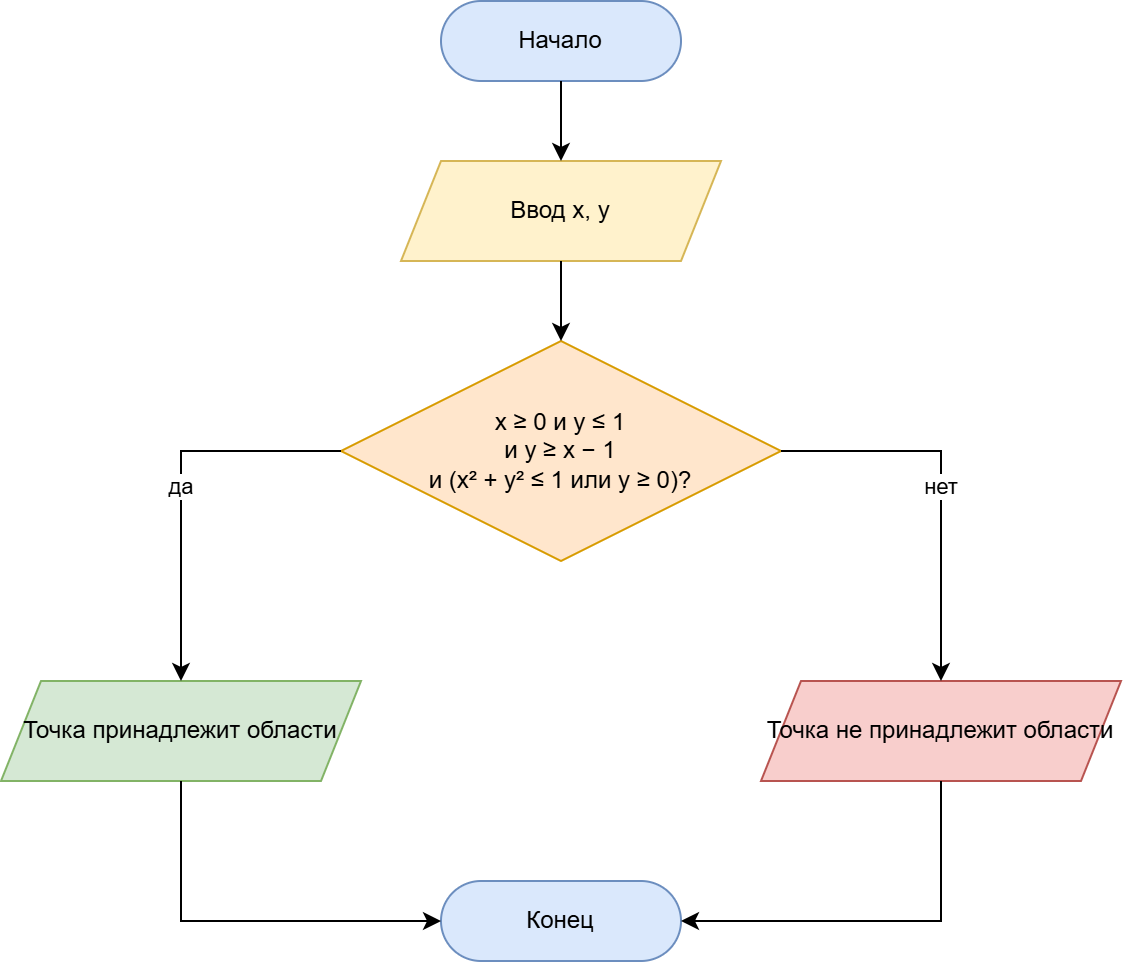

The diagram above was exported from draw.io. Its source (the exported page's mxGraphModel, read from the mxfile embedded in the PNG):
<mxGraphModel dx="1857" dy="664" grid="1" gridSize="10" guides="1" tooltips="1" connect="1" arrows="1" fold="1" page="1" pageScale="1" pageWidth="827" pageHeight="1169" math="0" shadow="0">
  <root>
    <mxCell id="0" />
    <mxCell id="1" parent="0" />
    <mxCell id="vv_Nu-Z8F1OiS6k_Fa7N-20" parent="1" style="rounded=1;arcSize=50;whiteSpace=wrap;html=1;fillColor=#dae8fc;strokeColor=#6c8ebf;" value="Начало" vertex="1">
      <mxGeometry height="40" width="120" x="20" y="130" as="geometry" />
    </mxCell>
    <mxCell id="vv_Nu-Z8F1OiS6k_Fa7N-21" parent="1" style="shape=parallelogram;perimeter=parallelogramPerimeter;whiteSpace=wrap;html=1;fixedSize=1;fillColor=#fff2cc;strokeColor=#d6b656;" value="Ввод x, y" vertex="1">
      <mxGeometry height="50" width="160" y="210" as="geometry" />
    </mxCell>
    <mxCell id="vv_Nu-Z8F1OiS6k_Fa7N-22" parent="1" style="rhombus;whiteSpace=wrap;html=1;fillColor=#ffe6cc;strokeColor=#d79b00;" value="x ≥ 0 и y ≤ 1&lt;br&gt;и y ≥ x − 1&lt;br&gt;и (x² + y² ≤ 1 или y ≥ 0)?" vertex="1">
      <mxGeometry height="110" width="220" x="-30" y="300" as="geometry" />
    </mxCell>
    <mxCell id="vv_Nu-Z8F1OiS6k_Fa7N-23" parent="1" style="shape=parallelogram;perimeter=parallelogramPerimeter;whiteSpace=wrap;html=1;fixedSize=1;fillColor=#d5e8d4;strokeColor=#82b366;" value="Точка принадлежит области" vertex="1">
      <mxGeometry height="50" width="180" x="-200" y="470" as="geometry" />
    </mxCell>
    <mxCell id="vv_Nu-Z8F1OiS6k_Fa7N-24" parent="1" style="shape=parallelogram;perimeter=parallelogramPerimeter;whiteSpace=wrap;html=1;fixedSize=1;fillColor=#f8cecc;strokeColor=#b85450;" value="Точка не принадлежит области" vertex="1">
      <mxGeometry height="50" width="180" x="180" y="470" as="geometry" />
    </mxCell>
    <mxCell id="vv_Nu-Z8F1OiS6k_Fa7N-25" parent="1" style="rounded=1;arcSize=50;whiteSpace=wrap;html=1;fillColor=#dae8fc;strokeColor=#6c8ebf;" value="Конец" vertex="1">
      <mxGeometry height="40" width="120" x="20" y="570" as="geometry" />
    </mxCell>
    <mxCell id="vv_Nu-Z8F1OiS6k_Fa7N-26" edge="1" parent="1" source="vv_Nu-Z8F1OiS6k_Fa7N-20" style="edgeStyle=orthogonalEdgeStyle;rounded=0;html=1;" target="vv_Nu-Z8F1OiS6k_Fa7N-21">
      <mxGeometry relative="1" as="geometry" />
    </mxCell>
    <mxCell id="vv_Nu-Z8F1OiS6k_Fa7N-27" edge="1" parent="1" source="vv_Nu-Z8F1OiS6k_Fa7N-21" style="edgeStyle=orthogonalEdgeStyle;rounded=0;html=1;" target="vv_Nu-Z8F1OiS6k_Fa7N-22">
      <mxGeometry relative="1" as="geometry" />
    </mxCell>
    <mxCell id="vv_Nu-Z8F1OiS6k_Fa7N-28" edge="1" parent="1" source="vv_Nu-Z8F1OiS6k_Fa7N-22" style="edgeStyle=orthogonalEdgeStyle;rounded=0;html=1;exitX=0;exitY=0.5;entryX=0.5;entryY=0;" target="vv_Nu-Z8F1OiS6k_Fa7N-23" value="да">
      <mxGeometry relative="1" as="geometry" />
    </mxCell>
    <mxCell id="vv_Nu-Z8F1OiS6k_Fa7N-29" edge="1" parent="1" source="vv_Nu-Z8F1OiS6k_Fa7N-22" style="edgeStyle=orthogonalEdgeStyle;rounded=0;html=1;exitX=1;exitY=0.5;entryX=0.5;entryY=0;" target="vv_Nu-Z8F1OiS6k_Fa7N-24" value="нет">
      <mxGeometry relative="1" as="geometry" />
    </mxCell>
    <mxCell id="vv_Nu-Z8F1OiS6k_Fa7N-30" edge="1" parent="1" source="vv_Nu-Z8F1OiS6k_Fa7N-23" style="edgeStyle=orthogonalEdgeStyle;rounded=0;html=1;exitX=0.5;exitY=1;entryX=0;entryY=0.5;" target="vv_Nu-Z8F1OiS6k_Fa7N-25">
      <mxGeometry relative="1" as="geometry" />
    </mxCell>
    <mxCell id="vv_Nu-Z8F1OiS6k_Fa7N-31" edge="1" parent="1" source="vv_Nu-Z8F1OiS6k_Fa7N-24" style="edgeStyle=orthogonalEdgeStyle;rounded=0;html=1;exitX=0.5;exitY=1;entryX=1;entryY=0.5;" target="vv_Nu-Z8F1OiS6k_Fa7N-25">
      <mxGeometry relative="1" as="geometry" />
    </mxCell>
  </root>
</mxGraphModel>